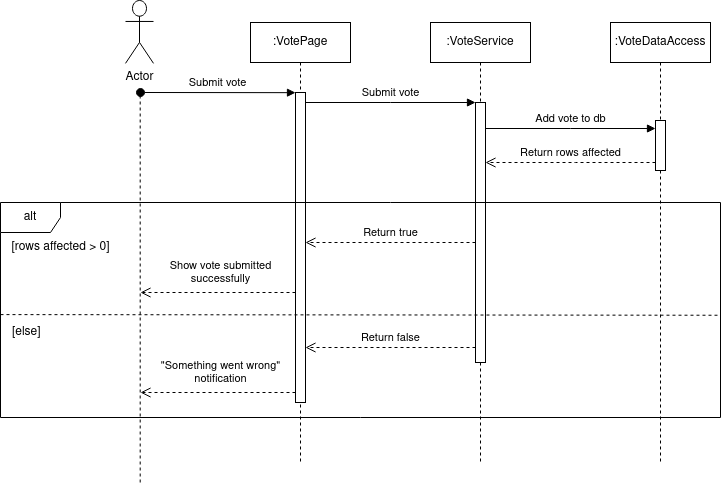

The diagram above was exported from draw.io. Its source (the exported page's mxGraphModel, read from the mxfile embedded in the PNG):
<mxGraphModel dx="2045" dy="624" grid="1" gridSize="10" guides="1" tooltips="1" connect="1" arrows="1" fold="1" page="1" pageScale="1" pageWidth="850" pageHeight="1100" math="0" shadow="0">
  <root>
    <mxCell id="0" />
    <mxCell id="1" parent="0" />
    <mxCell id="aM9ryv3xv72pqoxQDRHE-1" value=":VotePage" style="shape=umlLifeline;perimeter=lifelinePerimeter;whiteSpace=wrap;html=1;container=0;dropTarget=0;collapsible=0;recursiveResize=0;outlineConnect=0;portConstraint=eastwest;newEdgeStyle={&quot;edgeStyle&quot;:&quot;elbowEdgeStyle&quot;,&quot;elbow&quot;:&quot;vertical&quot;,&quot;curved&quot;:0,&quot;rounded&quot;:0};" parent="1" vertex="1">
      <mxGeometry x="40" y="40" width="100" height="440" as="geometry" />
    </mxCell>
    <mxCell id="aM9ryv3xv72pqoxQDRHE-2" value="" style="html=1;points=[];perimeter=orthogonalPerimeter;outlineConnect=0;targetShapes=umlLifeline;portConstraint=eastwest;newEdgeStyle={&quot;edgeStyle&quot;:&quot;elbowEdgeStyle&quot;,&quot;elbow&quot;:&quot;vertical&quot;,&quot;curved&quot;:0,&quot;rounded&quot;:0};" parent="aM9ryv3xv72pqoxQDRHE-1" vertex="1">
      <mxGeometry x="45" y="70" width="10" height="310" as="geometry" />
    </mxCell>
    <mxCell id="aM9ryv3xv72pqoxQDRHE-3" value="Submit vote" style="html=1;verticalAlign=bottom;startArrow=oval;endArrow=block;startSize=8;edgeStyle=elbowEdgeStyle;elbow=vertical;curved=0;rounded=0;" parent="aM9ryv3xv72pqoxQDRHE-1" target="aM9ryv3xv72pqoxQDRHE-2" edge="1">
      <mxGeometry relative="1" as="geometry">
        <mxPoint x="-110" y="70" as="sourcePoint" />
      </mxGeometry>
    </mxCell>
    <mxCell id="aM9ryv3xv72pqoxQDRHE-5" value=":VoteService" style="shape=umlLifeline;perimeter=lifelinePerimeter;whiteSpace=wrap;html=1;container=0;dropTarget=0;collapsible=0;recursiveResize=0;outlineConnect=0;portConstraint=eastwest;newEdgeStyle={&quot;edgeStyle&quot;:&quot;elbowEdgeStyle&quot;,&quot;elbow&quot;:&quot;vertical&quot;,&quot;curved&quot;:0,&quot;rounded&quot;:0};" parent="1" vertex="1">
      <mxGeometry x="220" y="40" width="100" height="440" as="geometry" />
    </mxCell>
    <mxCell id="aM9ryv3xv72pqoxQDRHE-6" value="" style="html=1;points=[];perimeter=orthogonalPerimeter;outlineConnect=0;targetShapes=umlLifeline;portConstraint=eastwest;newEdgeStyle={&quot;edgeStyle&quot;:&quot;elbowEdgeStyle&quot;,&quot;elbow&quot;:&quot;vertical&quot;,&quot;curved&quot;:0,&quot;rounded&quot;:0};" parent="aM9ryv3xv72pqoxQDRHE-5" vertex="1">
      <mxGeometry x="45" y="80" width="10" height="260" as="geometry" />
    </mxCell>
    <mxCell id="aM9ryv3xv72pqoxQDRHE-7" value="Submit vote" style="html=1;verticalAlign=bottom;endArrow=block;edgeStyle=elbowEdgeStyle;elbow=vertical;curved=0;rounded=0;" parent="1" source="aM9ryv3xv72pqoxQDRHE-2" target="aM9ryv3xv72pqoxQDRHE-6" edge="1">
      <mxGeometry relative="1" as="geometry">
        <mxPoint x="195" y="130" as="sourcePoint" />
        <Array as="points">
          <mxPoint x="180" y="120" />
        </Array>
      </mxGeometry>
    </mxCell>
    <mxCell id="aM9ryv3xv72pqoxQDRHE-8" value="Return true" style="html=1;verticalAlign=bottom;endArrow=open;dashed=1;endSize=8;edgeStyle=elbowEdgeStyle;elbow=vertical;curved=0;rounded=0;" parent="1" source="aM9ryv3xv72pqoxQDRHE-6" target="aM9ryv3xv72pqoxQDRHE-2" edge="1">
      <mxGeometry x="-0.002" relative="1" as="geometry">
        <mxPoint x="195" y="205" as="targetPoint" />
        <Array as="points">
          <mxPoint x="220" y="260" />
          <mxPoint x="190" y="280" />
        </Array>
        <mxPoint as="offset" />
      </mxGeometry>
    </mxCell>
    <mxCell id="Pac_KqjBisKLTtnE13Rw-4" value=":VoteDataAccess" style="shape=umlLifeline;perimeter=lifelinePerimeter;whiteSpace=wrap;html=1;container=0;dropTarget=0;collapsible=0;recursiveResize=0;outlineConnect=0;portConstraint=eastwest;newEdgeStyle={&quot;edgeStyle&quot;:&quot;elbowEdgeStyle&quot;,&quot;elbow&quot;:&quot;vertical&quot;,&quot;curved&quot;:0,&quot;rounded&quot;:0};" vertex="1" parent="1">
      <mxGeometry x="400" y="40" width="100" height="440" as="geometry" />
    </mxCell>
    <mxCell id="Pac_KqjBisKLTtnE13Rw-5" value="" style="html=1;points=[];perimeter=orthogonalPerimeter;outlineConnect=0;targetShapes=umlLifeline;portConstraint=eastwest;newEdgeStyle={&quot;edgeStyle&quot;:&quot;elbowEdgeStyle&quot;,&quot;elbow&quot;:&quot;vertical&quot;,&quot;curved&quot;:0,&quot;rounded&quot;:0};" vertex="1" parent="Pac_KqjBisKLTtnE13Rw-4">
      <mxGeometry x="45" y="98" width="10" height="50" as="geometry" />
    </mxCell>
    <mxCell id="Pac_KqjBisKLTtnE13Rw-7" value="Add vote to db" style="html=1;verticalAlign=bottom;endArrow=block;edgeStyle=elbowEdgeStyle;elbow=vertical;curved=0;rounded=0;" edge="1" parent="1">
      <mxGeometry relative="1" as="geometry">
        <mxPoint x="275" y="146" as="sourcePoint" />
        <Array as="points">
          <mxPoint x="360" y="146" />
        </Array>
        <mxPoint x="445" y="146" as="targetPoint" />
      </mxGeometry>
    </mxCell>
    <mxCell id="Pac_KqjBisKLTtnE13Rw-9" value="Return rows affected" style="html=1;verticalAlign=bottom;endArrow=open;dashed=1;endSize=8;edgeStyle=elbowEdgeStyle;elbow=vertical;curved=0;rounded=0;" edge="1" parent="1" source="Pac_KqjBisKLTtnE13Rw-5" target="aM9ryv3xv72pqoxQDRHE-6">
      <mxGeometry x="-0.002" relative="1" as="geometry">
        <mxPoint x="270" y="180" as="targetPoint" />
        <Array as="points">
          <mxPoint x="365" y="180" />
        </Array>
        <mxPoint x="440" y="180" as="sourcePoint" />
        <mxPoint as="offset" />
      </mxGeometry>
    </mxCell>
    <mxCell id="Pac_KqjBisKLTtnE13Rw-14" value="" style="group" vertex="1" connectable="0" parent="1">
      <mxGeometry x="-210" y="220" width="720" height="272" as="geometry" />
    </mxCell>
    <mxCell id="Pac_KqjBisKLTtnE13Rw-10" value="alt" style="shape=umlFrame;whiteSpace=wrap;html=1;pointerEvents=0;" vertex="1" parent="Pac_KqjBisKLTtnE13Rw-14">
      <mxGeometry width="720" height="215" as="geometry" />
    </mxCell>
    <mxCell id="Pac_KqjBisKLTtnE13Rw-11" value="[rows affected &amp;gt; 0]" style="text;html=1;align=center;verticalAlign=middle;resizable=0;points=[];autosize=1;strokeColor=none;fillColor=none;" vertex="1" parent="Pac_KqjBisKLTtnE13Rw-14">
      <mxGeometry y="30" width="120" height="30" as="geometry" />
    </mxCell>
    <mxCell id="Pac_KqjBisKLTtnE13Rw-12" value="" style="endArrow=none;dashed=1;html=1;rounded=0;exitX=0;exitY=0.54;exitDx=0;exitDy=0;exitPerimeter=0;entryX=1;entryY=0.543;entryDx=0;entryDy=0;entryPerimeter=0;" edge="1" parent="Pac_KqjBisKLTtnE13Rw-14">
      <mxGeometry width="50" height="50" relative="1" as="geometry">
        <mxPoint y="112.09999999999991" as="sourcePoint" />
        <mxPoint x="720" y="112.74500000000012" as="targetPoint" />
      </mxGeometry>
    </mxCell>
    <mxCell id="Pac_KqjBisKLTtnE13Rw-13" value="&lt;div align=&quot;left&quot;&gt;[else]&lt;/div&gt;" style="text;html=1;align=left;verticalAlign=middle;resizable=0;points=[];autosize=1;strokeColor=none;fillColor=none;" vertex="1" parent="Pac_KqjBisKLTtnE13Rw-14">
      <mxGeometry x="10" y="115" width="50" height="30" as="geometry" />
    </mxCell>
    <mxCell id="Pac_KqjBisKLTtnE13Rw-15" value="" style="html=1;verticalAlign=bottom;endArrow=open;dashed=1;endSize=8;edgeStyle=elbowEdgeStyle;elbow=vertical;curved=0;rounded=0;" edge="1" parent="Pac_KqjBisKLTtnE13Rw-14">
      <mxGeometry relative="1" as="geometry">
        <mxPoint x="140" y="190" as="targetPoint" />
        <Array as="points">
          <mxPoint x="265" y="190" />
          <mxPoint x="195" y="170" />
          <mxPoint x="275" y="150" />
          <mxPoint x="225" y="80" />
        </Array>
        <mxPoint x="295" y="190" as="sourcePoint" />
      </mxGeometry>
    </mxCell>
    <mxCell id="Pac_KqjBisKLTtnE13Rw-16" value="&quot;Something went wrong&quot;&lt;br&gt;&lt;div&gt;notification&lt;/div&gt;" style="edgeLabel;html=1;align=center;verticalAlign=middle;resizable=0;points=[];" vertex="1" connectable="0" parent="Pac_KqjBisKLTtnE13Rw-15">
      <mxGeometry x="0.086" y="-1" relative="1" as="geometry">
        <mxPoint x="9" y="-19" as="offset" />
      </mxGeometry>
    </mxCell>
    <mxCell id="Pac_KqjBisKLTtnE13Rw-1" value="" style="group" vertex="1" connectable="0" parent="Pac_KqjBisKLTtnE13Rw-14">
      <mxGeometry x="132" y="-202" width="21" height="482" as="geometry" />
    </mxCell>
    <mxCell id="Pac_KqjBisKLTtnE13Rw-2" value="Actor" style="shape=umlActor;verticalLabelPosition=bottom;verticalAlign=top;html=1;" vertex="1" parent="Pac_KqjBisKLTtnE13Rw-1">
      <mxGeometry x="-7" width="28" height="62.86817275747508" as="geometry" />
    </mxCell>
    <mxCell id="Pac_KqjBisKLTtnE13Rw-3" value="" style="endArrow=none;dashed=1;html=1;rounded=0;" edge="1" parent="Pac_KqjBisKLTtnE13Rw-1">
      <mxGeometry width="50" height="50" relative="1" as="geometry">
        <mxPoint x="7.7" y="482" as="sourcePoint" />
        <mxPoint x="7.7" y="91.10169001877799" as="targetPoint" />
      </mxGeometry>
    </mxCell>
    <mxCell id="Pac_KqjBisKLTtnE13Rw-18" value="" style="html=1;verticalAlign=bottom;endArrow=open;dashed=1;endSize=8;edgeStyle=elbowEdgeStyle;elbow=vertical;curved=0;rounded=0;" edge="1" parent="Pac_KqjBisKLTtnE13Rw-14" source="aM9ryv3xv72pqoxQDRHE-2">
      <mxGeometry relative="1" as="geometry">
        <mxPoint x="140" y="90" as="targetPoint" />
        <Array as="points">
          <mxPoint x="229" y="90" />
          <mxPoint x="180" y="70" />
          <mxPoint x="235.99999999999997" y="50" />
          <mxPoint x="201" y="-20" />
        </Array>
        <mxPoint x="250" y="90" as="sourcePoint" />
      </mxGeometry>
    </mxCell>
    <mxCell id="Pac_KqjBisKLTtnE13Rw-19" value="&lt;div&gt;Show vote submitted &lt;br&gt;&lt;/div&gt;&lt;div&gt;successfully&lt;/div&gt;" style="edgeLabel;html=1;align=center;verticalAlign=middle;resizable=0;points=[];" vertex="1" connectable="0" parent="Pac_KqjBisKLTtnE13Rw-18">
      <mxGeometry x="0.086" y="-1" relative="1" as="geometry">
        <mxPoint x="9" y="-19" as="offset" />
      </mxGeometry>
    </mxCell>
    <mxCell id="Pac_KqjBisKLTtnE13Rw-17" value="Return false" style="html=1;verticalAlign=bottom;endArrow=open;dashed=1;endSize=8;edgeStyle=elbowEdgeStyle;elbow=vertical;curved=0;rounded=0;" edge="1" parent="1" source="aM9ryv3xv72pqoxQDRHE-6" target="aM9ryv3xv72pqoxQDRHE-2">
      <mxGeometry relative="1" as="geometry">
        <mxPoint x="100" y="365" as="targetPoint" />
        <Array as="points">
          <mxPoint x="195" y="365" />
        </Array>
        <mxPoint x="270" y="365" as="sourcePoint" />
      </mxGeometry>
    </mxCell>
  </root>
</mxGraphModel>